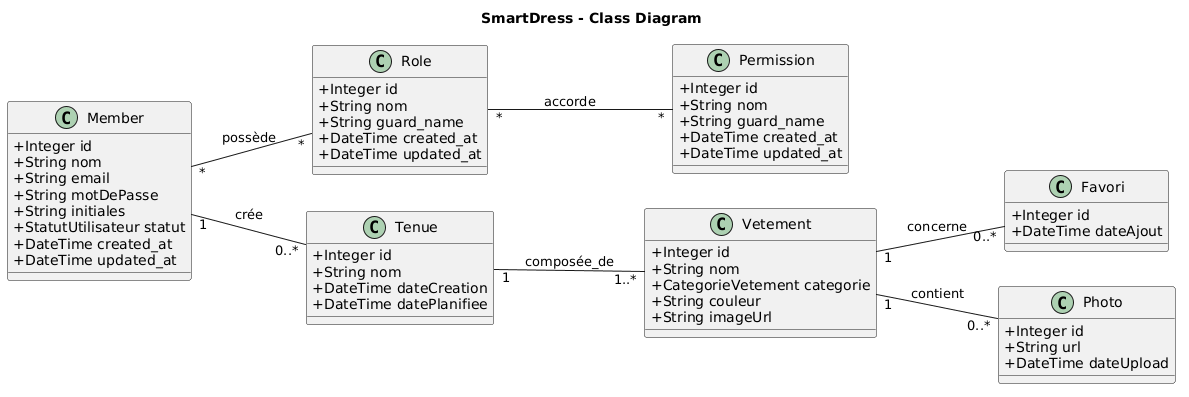

The diagram above was rendered by PlantUML. Its source (embedded in the PNG):
@startuml
title SmartDress - Class Diagram

left to right direction
skinparam classAttributeIconSize 0

class Member {
    +Integer id
    +String nom
    +String email
    +String motDePasse
    +String initiales
    +StatutUtilisateur statut
    +DateTime created_at
    +DateTime updated_at
}

class Role {
    +Integer id
    +String nom
    +String guard_name
    +DateTime created_at
    +DateTime updated_at
}

class Permission {
    +Integer id
    +String nom
    +String guard_name
    +DateTime created_at
    +DateTime updated_at
}

class Favori {
    +Integer id
    +DateTime dateAjout
}

class Tenue {
    +Integer id
    +String nom
    +DateTime dateCreation
    +DateTime datePlanifiee
}

class Vetement {
    +Integer id
    +String nom
    +CategorieVetement categorie
    +String couleur
    +String imageUrl
}

class Photo {
    +Integer id
    +String url
    +DateTime dateUpload
}

Member "*" -- "*" Role : possède

Member "1" -- "0..*" Tenue : crée


Vetement "1" -- "0..*" Favori : concerne

Role "*" -- "*" Permission : accorde

Tenue "1" -- "1..*" Vetement : composée_de
Vetement "1" -- "0..*" Photo : contient
@enduml